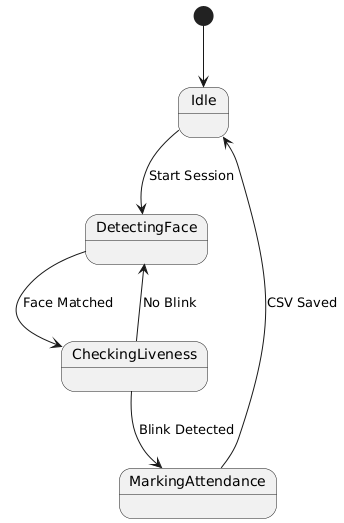

The diagram above was rendered by PlantUML. Its source (embedded in the PNG):
@startuml
[*] --> Idle
Idle --> DetectingFace : Start Session
DetectingFace --> CheckingLiveness : Face Matched
CheckingLiveness --> MarkingAttendance : Blink Detected
MarkingAttendance --> Idle : CSV Saved
CheckingLiveness --> DetectingFace : No Blink
@enduml